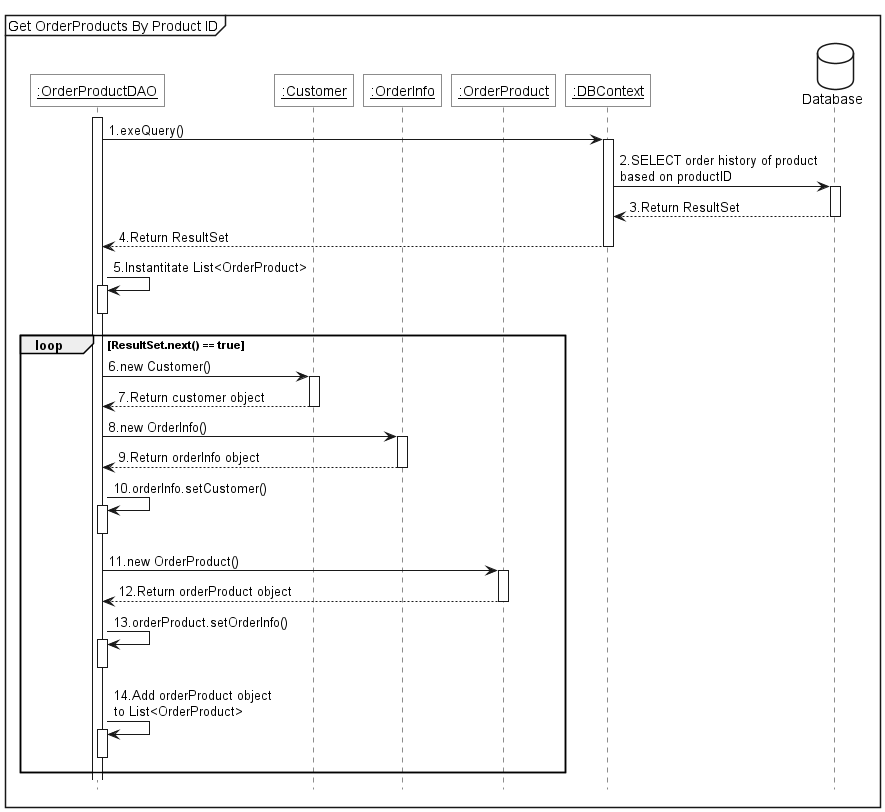

The diagram above was rendered by PlantUML. Its source (embedded in the PNG):
@startuml
<style>
    sequenceDiagram {
        actor { BackgroundColor white; LineThickness 1.0 }
        participant { BackgroundColor white; RoundCorner 0 }
        database { BackgroundColor white }
    }
</style>

hide footbox

mainframe Get OrderProducts By Product ID

participant "<u>:OrderProductDAO" as dao
participant "<u>:Customer" as cus
participant "<u>:OrderInfo" as oi
participant "<u>:OrderProduct" as op
participant "<u>:DBContext" as context

database Database as db
dao++
dao -> context++:1.exeQuery()
context -> db++:2.SELECT order history of product\nbased on productID
db -->context--:3.Return ResultSet
context-->dao--:4.Return ResultSet
dao->dao++:5.Instantitate List<OrderProduct>
dao--
loop ResultSet.next() == true
    dao->cus++:6.new Customer()
    cus-->dao--:7.Return customer object
    dao->oi++:8.new OrderInfo()
    oi-->dao--:9.Return orderInfo object
    dao->dao++:10.orderInfo.setCustomer()
    dao--
    dao -> op++:11.new OrderProduct()
    op --> dao--:12.Return orderProduct object
    dao->dao++:13.orderProduct.setOrderInfo()
    dao--
    dao->dao++:14.Add orderProduct object\nto List<OrderProduct>
    dao--
end
@enduml